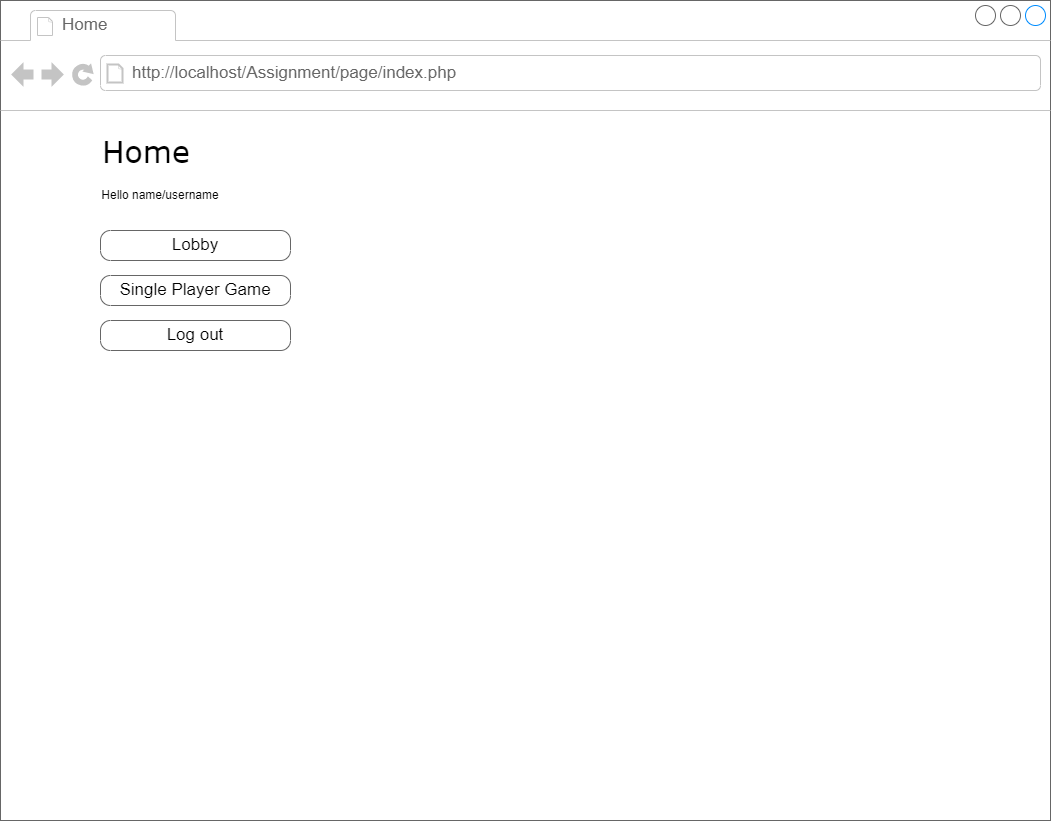

The diagram above was exported from draw.io. Its source (the exported page's mxGraphModel, read from the mxfile embedded in the PNG):
<mxGraphModel dx="1050" dy="523" grid="1" gridSize="10" guides="1" tooltips="1" connect="1" arrows="1" fold="1" page="1" pageScale="1" pageWidth="1100" pageHeight="850" background="#ffffff" math="0" shadow="0">
  <root>
    <mxCell id="0" />
    <mxCell id="1" parent="0" />
    <mxCell id="7026571954dc6520-1" value="" style="strokeWidth=1;shadow=0;dashed=0;align=center;html=1;shape=mxgraph.mockup.containers.browserWindow;rSize=0;strokeColor=#666666;mainText=,;recursiveResize=0;rounded=0;labelBackgroundColor=none;fontFamily=Verdana;fontSize=12" parent="1" vertex="1">
      <mxGeometry x="30" y="20" width="1050" height="820" as="geometry" />
    </mxCell>
    <mxCell id="7026571954dc6520-2" value="Home" style="strokeWidth=1;shadow=0;dashed=0;align=center;html=1;shape=mxgraph.mockup.containers.anchor;fontSize=17;fontColor=#666666;align=left;" parent="7026571954dc6520-1" vertex="1">
      <mxGeometry x="60" y="12" width="110" height="26" as="geometry" />
    </mxCell>
    <mxCell id="7026571954dc6520-3" value="http://localhost/Assignment/page/index.php" style="strokeWidth=1;shadow=0;dashed=0;align=center;html=1;shape=mxgraph.mockup.containers.anchor;rSize=0;fontSize=17;fontColor=#666666;align=left;" parent="7026571954dc6520-1" vertex="1">
      <mxGeometry x="130" y="60" width="350" height="26" as="geometry" />
    </mxCell>
    <mxCell id="7026571954dc6520-4" value="Home" style="text;html=1;points=[];align=left;verticalAlign=top;spacingTop=-4;fontSize=30;fontFamily=Verdana" parent="7026571954dc6520-1" vertex="1">
      <mxGeometry x="100" y="130" width="340" height="50" as="geometry" />
    </mxCell>
    <mxCell id="7026571954dc6520-18" value="Lobby" style="strokeWidth=1;shadow=0;dashed=0;align=center;html=1;shape=mxgraph.mockup.buttons.button;strokeColor=#666666;mainText=;buttonStyle=round;fontSize=17;fontStyle=0;fillColor=none;whiteSpace=wrap;rounded=0;labelBackgroundColor=none;" parent="7026571954dc6520-1" vertex="1">
      <mxGeometry x="100" y="230" width="190" height="30" as="geometry" />
    </mxCell>
    <mxCell id="GqFuOQo8mFF4qlk5nBiJ-1" value="Single Player Game" style="strokeWidth=1;shadow=0;dashed=0;align=center;html=1;shape=mxgraph.mockup.buttons.button;strokeColor=#666666;mainText=;buttonStyle=round;fontSize=17;fontStyle=0;fillColor=none;whiteSpace=wrap;rounded=0;labelBackgroundColor=none;" parent="7026571954dc6520-1" vertex="1">
      <mxGeometry x="100" y="275" width="190" height="30" as="geometry" />
    </mxCell>
    <mxCell id="GqFuOQo8mFF4qlk5nBiJ-2" value="Hello name/username" style="text;html=1;strokeColor=none;fillColor=none;align=center;verticalAlign=middle;whiteSpace=wrap;rounded=0;" parent="7026571954dc6520-1" vertex="1">
      <mxGeometry x="100" y="180" width="120" height="30" as="geometry" />
    </mxCell>
    <mxCell id="6ohnmB2WaKxgT2LU8Th3-1" value="Log out" style="strokeWidth=1;shadow=0;dashed=0;align=center;html=1;shape=mxgraph.mockup.buttons.button;strokeColor=#666666;mainText=;buttonStyle=round;fontSize=17;fontStyle=0;fillColor=none;whiteSpace=wrap;rounded=0;labelBackgroundColor=none;" vertex="1" parent="7026571954dc6520-1">
      <mxGeometry x="100" y="320" width="190" height="30" as="geometry" />
    </mxCell>
  </root>
</mxGraphModel>